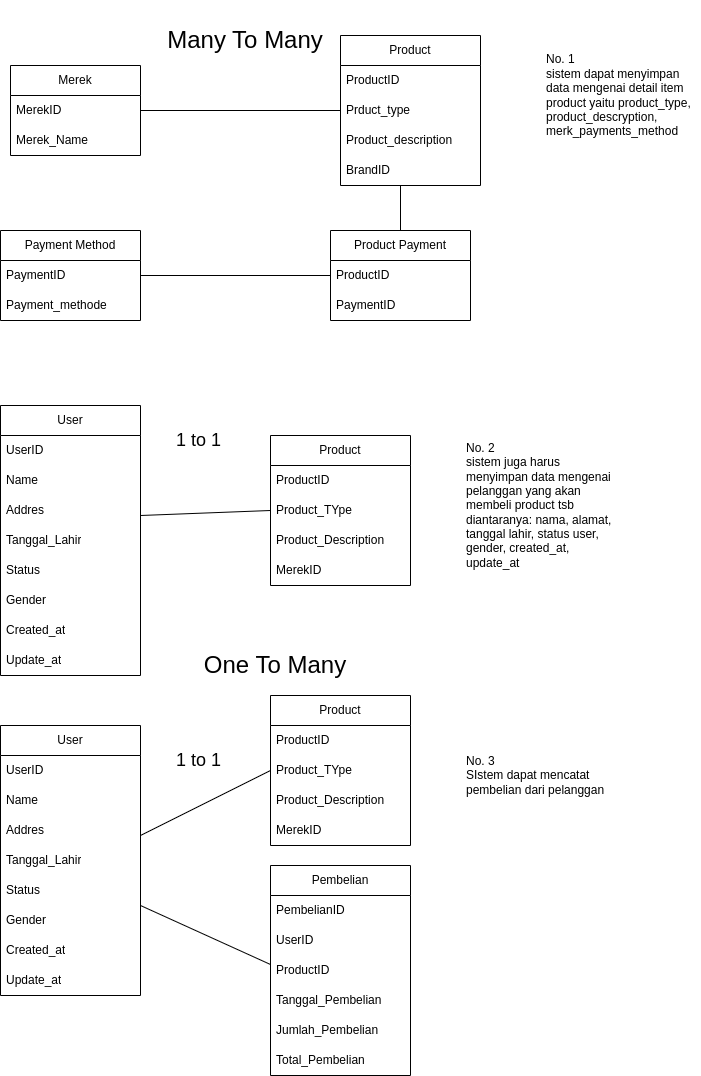

The diagram above was exported from draw.io. Its source (the exported page's mxGraphModel, read from the mxfile embedded in the PNG):
<mxGraphModel dx="878" dy="537" grid="1" gridSize="10" guides="1" tooltips="1" connect="1" arrows="1" fold="1" page="1" pageScale="1" pageWidth="850" pageHeight="1100" math="0" shadow="0">
  <root>
    <mxCell id="0" />
    <mxCell id="1" parent="0" />
    <mxCell id="Q92FZ6TJjZ2V5r6MpWZ8-6" value="Product" style="swimlane;fontStyle=0;childLayout=stackLayout;horizontal=1;startSize=30;horizontalStack=0;resizeParent=1;resizeParentMax=0;resizeLast=0;collapsible=1;marginBottom=0;whiteSpace=wrap;html=1;" parent="1" vertex="1">
      <mxGeometry x="400" y="40" width="140" height="150" as="geometry" />
    </mxCell>
    <mxCell id="Q92FZ6TJjZ2V5r6MpWZ8-7" value="ProductID" style="text;strokeColor=none;fillColor=none;align=left;verticalAlign=middle;spacingLeft=4;spacingRight=4;overflow=hidden;points=[[0,0.5],[1,0.5]];portConstraint=eastwest;rotatable=0;whiteSpace=wrap;html=1;" parent="Q92FZ6TJjZ2V5r6MpWZ8-6" vertex="1">
      <mxGeometry y="30" width="140" height="30" as="geometry" />
    </mxCell>
    <mxCell id="Q92FZ6TJjZ2V5r6MpWZ8-8" value="Prduct_type" style="text;strokeColor=none;fillColor=none;align=left;verticalAlign=middle;spacingLeft=4;spacingRight=4;overflow=hidden;points=[[0,0.5],[1,0.5]];portConstraint=eastwest;rotatable=0;whiteSpace=wrap;html=1;" parent="Q92FZ6TJjZ2V5r6MpWZ8-6" vertex="1">
      <mxGeometry y="60" width="140" height="30" as="geometry" />
    </mxCell>
    <mxCell id="Q92FZ6TJjZ2V5r6MpWZ8-9" value="Product_description" style="text;strokeColor=none;fillColor=none;align=left;verticalAlign=middle;spacingLeft=4;spacingRight=4;overflow=hidden;points=[[0,0.5],[1,0.5]];portConstraint=eastwest;rotatable=0;whiteSpace=wrap;html=1;" parent="Q92FZ6TJjZ2V5r6MpWZ8-6" vertex="1">
      <mxGeometry y="90" width="140" height="30" as="geometry" />
    </mxCell>
    <mxCell id="Q92FZ6TJjZ2V5r6MpWZ8-10" value="BrandID" style="text;strokeColor=none;fillColor=none;align=left;verticalAlign=middle;spacingLeft=4;spacingRight=4;overflow=hidden;points=[[0,0.5],[1,0.5]];portConstraint=eastwest;rotatable=0;whiteSpace=wrap;html=1;" parent="Q92FZ6TJjZ2V5r6MpWZ8-6" vertex="1">
      <mxGeometry y="120" width="140" height="30" as="geometry" />
    </mxCell>
    <mxCell id="Q92FZ6TJjZ2V5r6MpWZ8-1" value="Merek" style="swimlane;fontStyle=0;childLayout=stackLayout;horizontal=1;startSize=30;horizontalStack=0;resizeParent=1;resizeParentMax=0;resizeLast=0;collapsible=1;marginBottom=0;whiteSpace=wrap;html=1;" parent="1" vertex="1">
      <mxGeometry x="70" y="70" width="130" height="90" as="geometry" />
    </mxCell>
    <mxCell id="Q92FZ6TJjZ2V5r6MpWZ8-3" value="MerekID" style="text;strokeColor=none;fillColor=none;align=left;verticalAlign=middle;spacingLeft=4;spacingRight=4;overflow=hidden;points=[[0,0.5],[1,0.5]];portConstraint=eastwest;rotatable=0;whiteSpace=wrap;html=1;" parent="Q92FZ6TJjZ2V5r6MpWZ8-1" vertex="1">
      <mxGeometry y="30" width="130" height="30" as="geometry" />
    </mxCell>
    <mxCell id="Q92FZ6TJjZ2V5r6MpWZ8-4" value="Merek_Name" style="text;strokeColor=none;fillColor=none;align=left;verticalAlign=middle;spacingLeft=4;spacingRight=4;overflow=hidden;points=[[0,0.5],[1,0.5]];portConstraint=eastwest;rotatable=0;whiteSpace=wrap;html=1;" parent="Q92FZ6TJjZ2V5r6MpWZ8-1" vertex="1">
      <mxGeometry y="60" width="130" height="30" as="geometry" />
    </mxCell>
    <mxCell id="Q92FZ6TJjZ2V5r6MpWZ8-18" value="" style="endArrow=none;html=1;rounded=0;entryX=0;entryY=0.5;entryDx=0;entryDy=0;exitX=1;exitY=0.5;exitDx=0;exitDy=0;" parent="1" target="Q92FZ6TJjZ2V5r6MpWZ8-8" edge="1" source="Q92FZ6TJjZ2V5r6MpWZ8-3">
      <mxGeometry width="50" height="50" relative="1" as="geometry">
        <mxPoint x="200" y="170" as="sourcePoint" />
        <mxPoint x="250" y="120" as="targetPoint" />
      </mxGeometry>
    </mxCell>
    <mxCell id="Q92FZ6TJjZ2V5r6MpWZ8-19" value="&lt;font style=&quot;font-size: 24px;&quot;&gt;Many To Many&lt;/font&gt;" style="text;html=1;strokeColor=none;fillColor=none;align=center;verticalAlign=middle;whiteSpace=wrap;rounded=0;" parent="1" vertex="1">
      <mxGeometry x="200" y="5" width="210" height="80" as="geometry" />
    </mxCell>
    <mxCell id="Q92FZ6TJjZ2V5r6MpWZ8-24" value="Product Payment" style="swimlane;fontStyle=0;childLayout=stackLayout;horizontal=1;startSize=30;horizontalStack=0;resizeParent=1;resizeParentMax=0;resizeLast=0;collapsible=1;marginBottom=0;whiteSpace=wrap;html=1;" parent="1" vertex="1">
      <mxGeometry x="390" y="235" width="140" height="90" as="geometry" />
    </mxCell>
    <mxCell id="Q92FZ6TJjZ2V5r6MpWZ8-25" value="ProductID" style="text;strokeColor=none;fillColor=none;align=left;verticalAlign=middle;spacingLeft=4;spacingRight=4;overflow=hidden;points=[[0,0.5],[1,0.5]];portConstraint=eastwest;rotatable=0;whiteSpace=wrap;html=1;" parent="Q92FZ6TJjZ2V5r6MpWZ8-24" vertex="1">
      <mxGeometry y="30" width="140" height="30" as="geometry" />
    </mxCell>
    <mxCell id="Q92FZ6TJjZ2V5r6MpWZ8-26" value="PaymentID" style="text;strokeColor=none;fillColor=none;align=left;verticalAlign=middle;spacingLeft=4;spacingRight=4;overflow=hidden;points=[[0,0.5],[1,0.5]];portConstraint=eastwest;rotatable=0;whiteSpace=wrap;html=1;" parent="Q92FZ6TJjZ2V5r6MpWZ8-24" vertex="1">
      <mxGeometry y="60" width="140" height="30" as="geometry" />
    </mxCell>
    <mxCell id="Q92FZ6TJjZ2V5r6MpWZ8-38" value="Payment Method" style="swimlane;fontStyle=0;childLayout=stackLayout;horizontal=1;startSize=30;horizontalStack=0;resizeParent=1;resizeParentMax=0;resizeLast=0;collapsible=1;marginBottom=0;whiteSpace=wrap;html=1;" parent="1" vertex="1">
      <mxGeometry x="60" y="235" width="140" height="90" as="geometry" />
    </mxCell>
    <mxCell id="Q92FZ6TJjZ2V5r6MpWZ8-39" value="PaymentID" style="text;strokeColor=none;fillColor=none;align=left;verticalAlign=middle;spacingLeft=4;spacingRight=4;overflow=hidden;points=[[0,0.5],[1,0.5]];portConstraint=eastwest;rotatable=0;whiteSpace=wrap;html=1;" parent="Q92FZ6TJjZ2V5r6MpWZ8-38" vertex="1">
      <mxGeometry y="30" width="140" height="30" as="geometry" />
    </mxCell>
    <mxCell id="Q92FZ6TJjZ2V5r6MpWZ8-40" value="Payment_methode" style="text;strokeColor=none;fillColor=none;align=left;verticalAlign=middle;spacingLeft=4;spacingRight=4;overflow=hidden;points=[[0,0.5],[1,0.5]];portConstraint=eastwest;rotatable=0;whiteSpace=wrap;html=1;" parent="Q92FZ6TJjZ2V5r6MpWZ8-38" vertex="1">
      <mxGeometry y="60" width="140" height="30" as="geometry" />
    </mxCell>
    <mxCell id="Q92FZ6TJjZ2V5r6MpWZ8-43" value="" style="endArrow=none;html=1;rounded=0;" parent="1" target="Q92FZ6TJjZ2V5r6MpWZ8-24" edge="1">
      <mxGeometry width="50" height="50" relative="1" as="geometry">
        <mxPoint x="460" y="190" as="sourcePoint" />
        <mxPoint x="420" y="370" as="targetPoint" />
      </mxGeometry>
    </mxCell>
    <mxCell id="Q92FZ6TJjZ2V5r6MpWZ8-44" value="" style="endArrow=none;html=1;rounded=0;entryX=1;entryY=0.5;entryDx=0;entryDy=0;" parent="1" target="Q92FZ6TJjZ2V5r6MpWZ8-39" edge="1" source="Q92FZ6TJjZ2V5r6MpWZ8-25">
      <mxGeometry width="50" height="50" relative="1" as="geometry">
        <mxPoint x="380" y="280" as="sourcePoint" />
        <mxPoint x="290" y="380" as="targetPoint" />
      </mxGeometry>
    </mxCell>
    <mxCell id="WJdHoQp5j3ovPT2Ssu2u-1" value="User" style="swimlane;fontStyle=0;childLayout=stackLayout;horizontal=1;startSize=30;horizontalStack=0;resizeParent=1;resizeParentMax=0;resizeLast=0;collapsible=1;marginBottom=0;whiteSpace=wrap;html=1;" vertex="1" parent="1">
      <mxGeometry x="60" y="410" width="140" height="270" as="geometry" />
    </mxCell>
    <mxCell id="WJdHoQp5j3ovPT2Ssu2u-2" value="UserID" style="text;strokeColor=none;fillColor=none;align=left;verticalAlign=middle;spacingLeft=4;spacingRight=4;overflow=hidden;points=[[0,0.5],[1,0.5]];portConstraint=eastwest;rotatable=0;whiteSpace=wrap;html=1;" vertex="1" parent="WJdHoQp5j3ovPT2Ssu2u-1">
      <mxGeometry y="30" width="140" height="30" as="geometry" />
    </mxCell>
    <mxCell id="WJdHoQp5j3ovPT2Ssu2u-3" value="Name" style="text;strokeColor=none;fillColor=none;align=left;verticalAlign=middle;spacingLeft=4;spacingRight=4;overflow=hidden;points=[[0,0.5],[1,0.5]];portConstraint=eastwest;rotatable=0;whiteSpace=wrap;html=1;" vertex="1" parent="WJdHoQp5j3ovPT2Ssu2u-1">
      <mxGeometry y="60" width="140" height="30" as="geometry" />
    </mxCell>
    <mxCell id="WJdHoQp5j3ovPT2Ssu2u-4" value="Addres" style="text;strokeColor=none;fillColor=none;align=left;verticalAlign=middle;spacingLeft=4;spacingRight=4;overflow=hidden;points=[[0,0.5],[1,0.5]];portConstraint=eastwest;rotatable=0;whiteSpace=wrap;html=1;" vertex="1" parent="WJdHoQp5j3ovPT2Ssu2u-1">
      <mxGeometry y="90" width="140" height="30" as="geometry" />
    </mxCell>
    <mxCell id="WJdHoQp5j3ovPT2Ssu2u-9" value="Tanggal_Lahir" style="text;strokeColor=none;fillColor=none;align=left;verticalAlign=middle;spacingLeft=4;spacingRight=4;overflow=hidden;points=[[0,0.5],[1,0.5]];portConstraint=eastwest;rotatable=0;whiteSpace=wrap;html=1;" vertex="1" parent="WJdHoQp5j3ovPT2Ssu2u-1">
      <mxGeometry y="120" width="140" height="30" as="geometry" />
    </mxCell>
    <mxCell id="WJdHoQp5j3ovPT2Ssu2u-10" value="Status" style="text;strokeColor=none;fillColor=none;align=left;verticalAlign=middle;spacingLeft=4;spacingRight=4;overflow=hidden;points=[[0,0.5],[1,0.5]];portConstraint=eastwest;rotatable=0;whiteSpace=wrap;html=1;" vertex="1" parent="WJdHoQp5j3ovPT2Ssu2u-1">
      <mxGeometry y="150" width="140" height="30" as="geometry" />
    </mxCell>
    <mxCell id="WJdHoQp5j3ovPT2Ssu2u-11" value="Gender" style="text;strokeColor=none;fillColor=none;align=left;verticalAlign=middle;spacingLeft=4;spacingRight=4;overflow=hidden;points=[[0,0.5],[1,0.5]];portConstraint=eastwest;rotatable=0;whiteSpace=wrap;html=1;" vertex="1" parent="WJdHoQp5j3ovPT2Ssu2u-1">
      <mxGeometry y="180" width="140" height="30" as="geometry" />
    </mxCell>
    <mxCell id="WJdHoQp5j3ovPT2Ssu2u-12" value="Created_at" style="text;strokeColor=none;fillColor=none;align=left;verticalAlign=middle;spacingLeft=4;spacingRight=4;overflow=hidden;points=[[0,0.5],[1,0.5]];portConstraint=eastwest;rotatable=0;whiteSpace=wrap;html=1;" vertex="1" parent="WJdHoQp5j3ovPT2Ssu2u-1">
      <mxGeometry y="210" width="140" height="30" as="geometry" />
    </mxCell>
    <mxCell id="WJdHoQp5j3ovPT2Ssu2u-13" value="Update_at" style="text;strokeColor=none;fillColor=none;align=left;verticalAlign=middle;spacingLeft=4;spacingRight=4;overflow=hidden;points=[[0,0.5],[1,0.5]];portConstraint=eastwest;rotatable=0;whiteSpace=wrap;html=1;" vertex="1" parent="WJdHoQp5j3ovPT2Ssu2u-1">
      <mxGeometry y="240" width="140" height="30" as="geometry" />
    </mxCell>
    <mxCell id="WJdHoQp5j3ovPT2Ssu2u-5" value="Product" style="swimlane;fontStyle=0;childLayout=stackLayout;horizontal=1;startSize=30;horizontalStack=0;resizeParent=1;resizeParentMax=0;resizeLast=0;collapsible=1;marginBottom=0;whiteSpace=wrap;html=1;" vertex="1" parent="1">
      <mxGeometry x="330" y="440" width="140" height="150" as="geometry" />
    </mxCell>
    <mxCell id="WJdHoQp5j3ovPT2Ssu2u-6" value="ProductID" style="text;strokeColor=none;fillColor=none;align=left;verticalAlign=middle;spacingLeft=4;spacingRight=4;overflow=hidden;points=[[0,0.5],[1,0.5]];portConstraint=eastwest;rotatable=0;whiteSpace=wrap;html=1;" vertex="1" parent="WJdHoQp5j3ovPT2Ssu2u-5">
      <mxGeometry y="30" width="140" height="30" as="geometry" />
    </mxCell>
    <mxCell id="WJdHoQp5j3ovPT2Ssu2u-7" value="Product_TYpe" style="text;strokeColor=none;fillColor=none;align=left;verticalAlign=middle;spacingLeft=4;spacingRight=4;overflow=hidden;points=[[0,0.5],[1,0.5]];portConstraint=eastwest;rotatable=0;whiteSpace=wrap;html=1;" vertex="1" parent="WJdHoQp5j3ovPT2Ssu2u-5">
      <mxGeometry y="60" width="140" height="30" as="geometry" />
    </mxCell>
    <mxCell id="WJdHoQp5j3ovPT2Ssu2u-8" value="Product_Description" style="text;strokeColor=none;fillColor=none;align=left;verticalAlign=middle;spacingLeft=4;spacingRight=4;overflow=hidden;points=[[0,0.5],[1,0.5]];portConstraint=eastwest;rotatable=0;whiteSpace=wrap;html=1;" vertex="1" parent="WJdHoQp5j3ovPT2Ssu2u-5">
      <mxGeometry y="90" width="140" height="30" as="geometry" />
    </mxCell>
    <mxCell id="WJdHoQp5j3ovPT2Ssu2u-16" value="MerekID" style="text;strokeColor=none;fillColor=none;align=left;verticalAlign=middle;spacingLeft=4;spacingRight=4;overflow=hidden;points=[[0,0.5],[1,0.5]];portConstraint=eastwest;rotatable=0;whiteSpace=wrap;html=1;" vertex="1" parent="WJdHoQp5j3ovPT2Ssu2u-5">
      <mxGeometry y="120" width="140" height="30" as="geometry" />
    </mxCell>
    <mxCell id="WJdHoQp5j3ovPT2Ssu2u-17" value="" style="endArrow=none;html=1;rounded=0;entryX=0;entryY=0.5;entryDx=0;entryDy=0;" edge="1" parent="1" target="WJdHoQp5j3ovPT2Ssu2u-7">
      <mxGeometry width="50" height="50" relative="1" as="geometry">
        <mxPoint x="200" y="520" as="sourcePoint" />
        <mxPoint x="250" y="470" as="targetPoint" />
      </mxGeometry>
    </mxCell>
    <mxCell id="WJdHoQp5j3ovPT2Ssu2u-18" value="&lt;font style=&quot;font-size: 18px;&quot;&gt;1 to 1&lt;/font&gt;" style="text;strokeColor=none;fillColor=none;align=left;verticalAlign=middle;spacingLeft=4;spacingRight=4;overflow=hidden;points=[[0,0.5],[1,0.5]];portConstraint=eastwest;rotatable=0;whiteSpace=wrap;html=1;" vertex="1" parent="1">
      <mxGeometry x="230" y="430" width="80" height="30" as="geometry" />
    </mxCell>
    <mxCell id="WJdHoQp5j3ovPT2Ssu2u-19" value="No. 1&lt;br&gt;sistem dapat menyimpan data mengenai detail item product yaitu product_type, product_descryption, merk_payments_method" style="text;strokeColor=none;fillColor=none;align=left;verticalAlign=middle;spacingLeft=4;spacingRight=4;overflow=hidden;points=[[0,0.5],[1,0.5]];portConstraint=eastwest;rotatable=0;whiteSpace=wrap;html=1;" vertex="1" parent="1">
      <mxGeometry x="600" y="20" width="160" height="160" as="geometry" />
    </mxCell>
    <mxCell id="WJdHoQp5j3ovPT2Ssu2u-20" value="No. 2&lt;br&gt;sistem juga harus menyimpan data mengenai pelanggan yang akan membeli product tsb diantaranya: nama, alamat, tanggal lahir, status user, gender, created_at, update_at" style="text;strokeColor=none;fillColor=none;align=left;verticalAlign=middle;spacingLeft=4;spacingRight=4;overflow=hidden;points=[[0,0.5],[1,0.5]];portConstraint=eastwest;rotatable=0;whiteSpace=wrap;html=1;" vertex="1" parent="1">
      <mxGeometry x="520" y="430" width="160" height="160" as="geometry" />
    </mxCell>
    <mxCell id="WJdHoQp5j3ovPT2Ssu2u-21" value="User" style="swimlane;fontStyle=0;childLayout=stackLayout;horizontal=1;startSize=30;horizontalStack=0;resizeParent=1;resizeParentMax=0;resizeLast=0;collapsible=1;marginBottom=0;whiteSpace=wrap;html=1;" vertex="1" parent="1">
      <mxGeometry x="60" y="730" width="140" height="270" as="geometry" />
    </mxCell>
    <mxCell id="WJdHoQp5j3ovPT2Ssu2u-22" value="UserID" style="text;strokeColor=none;fillColor=none;align=left;verticalAlign=middle;spacingLeft=4;spacingRight=4;overflow=hidden;points=[[0,0.5],[1,0.5]];portConstraint=eastwest;rotatable=0;whiteSpace=wrap;html=1;" vertex="1" parent="WJdHoQp5j3ovPT2Ssu2u-21">
      <mxGeometry y="30" width="140" height="30" as="geometry" />
    </mxCell>
    <mxCell id="WJdHoQp5j3ovPT2Ssu2u-23" value="Name" style="text;strokeColor=none;fillColor=none;align=left;verticalAlign=middle;spacingLeft=4;spacingRight=4;overflow=hidden;points=[[0,0.5],[1,0.5]];portConstraint=eastwest;rotatable=0;whiteSpace=wrap;html=1;" vertex="1" parent="WJdHoQp5j3ovPT2Ssu2u-21">
      <mxGeometry y="60" width="140" height="30" as="geometry" />
    </mxCell>
    <mxCell id="WJdHoQp5j3ovPT2Ssu2u-24" value="Addres" style="text;strokeColor=none;fillColor=none;align=left;verticalAlign=middle;spacingLeft=4;spacingRight=4;overflow=hidden;points=[[0,0.5],[1,0.5]];portConstraint=eastwest;rotatable=0;whiteSpace=wrap;html=1;" vertex="1" parent="WJdHoQp5j3ovPT2Ssu2u-21">
      <mxGeometry y="90" width="140" height="30" as="geometry" />
    </mxCell>
    <mxCell id="WJdHoQp5j3ovPT2Ssu2u-25" value="Tanggal_Lahir" style="text;strokeColor=none;fillColor=none;align=left;verticalAlign=middle;spacingLeft=4;spacingRight=4;overflow=hidden;points=[[0,0.5],[1,0.5]];portConstraint=eastwest;rotatable=0;whiteSpace=wrap;html=1;" vertex="1" parent="WJdHoQp5j3ovPT2Ssu2u-21">
      <mxGeometry y="120" width="140" height="30" as="geometry" />
    </mxCell>
    <mxCell id="WJdHoQp5j3ovPT2Ssu2u-26" value="Status" style="text;strokeColor=none;fillColor=none;align=left;verticalAlign=middle;spacingLeft=4;spacingRight=4;overflow=hidden;points=[[0,0.5],[1,0.5]];portConstraint=eastwest;rotatable=0;whiteSpace=wrap;html=1;" vertex="1" parent="WJdHoQp5j3ovPT2Ssu2u-21">
      <mxGeometry y="150" width="140" height="30" as="geometry" />
    </mxCell>
    <mxCell id="WJdHoQp5j3ovPT2Ssu2u-27" value="Gender" style="text;strokeColor=none;fillColor=none;align=left;verticalAlign=middle;spacingLeft=4;spacingRight=4;overflow=hidden;points=[[0,0.5],[1,0.5]];portConstraint=eastwest;rotatable=0;whiteSpace=wrap;html=1;" vertex="1" parent="WJdHoQp5j3ovPT2Ssu2u-21">
      <mxGeometry y="180" width="140" height="30" as="geometry" />
    </mxCell>
    <mxCell id="WJdHoQp5j3ovPT2Ssu2u-28" value="Created_at" style="text;strokeColor=none;fillColor=none;align=left;verticalAlign=middle;spacingLeft=4;spacingRight=4;overflow=hidden;points=[[0,0.5],[1,0.5]];portConstraint=eastwest;rotatable=0;whiteSpace=wrap;html=1;" vertex="1" parent="WJdHoQp5j3ovPT2Ssu2u-21">
      <mxGeometry y="210" width="140" height="30" as="geometry" />
    </mxCell>
    <mxCell id="WJdHoQp5j3ovPT2Ssu2u-29" value="Update_at" style="text;strokeColor=none;fillColor=none;align=left;verticalAlign=middle;spacingLeft=4;spacingRight=4;overflow=hidden;points=[[0,0.5],[1,0.5]];portConstraint=eastwest;rotatable=0;whiteSpace=wrap;html=1;" vertex="1" parent="WJdHoQp5j3ovPT2Ssu2u-21">
      <mxGeometry y="240" width="140" height="30" as="geometry" />
    </mxCell>
    <mxCell id="WJdHoQp5j3ovPT2Ssu2u-30" value="Product" style="swimlane;fontStyle=0;childLayout=stackLayout;horizontal=1;startSize=30;horizontalStack=0;resizeParent=1;resizeParentMax=0;resizeLast=0;collapsible=1;marginBottom=0;whiteSpace=wrap;html=1;" vertex="1" parent="1">
      <mxGeometry x="330" y="700" width="140" height="150" as="geometry" />
    </mxCell>
    <mxCell id="WJdHoQp5j3ovPT2Ssu2u-31" value="ProductID" style="text;strokeColor=none;fillColor=none;align=left;verticalAlign=middle;spacingLeft=4;spacingRight=4;overflow=hidden;points=[[0,0.5],[1,0.5]];portConstraint=eastwest;rotatable=0;whiteSpace=wrap;html=1;" vertex="1" parent="WJdHoQp5j3ovPT2Ssu2u-30">
      <mxGeometry y="30" width="140" height="30" as="geometry" />
    </mxCell>
    <mxCell id="WJdHoQp5j3ovPT2Ssu2u-32" value="Product_TYpe" style="text;strokeColor=none;fillColor=none;align=left;verticalAlign=middle;spacingLeft=4;spacingRight=4;overflow=hidden;points=[[0,0.5],[1,0.5]];portConstraint=eastwest;rotatable=0;whiteSpace=wrap;html=1;" vertex="1" parent="WJdHoQp5j3ovPT2Ssu2u-30">
      <mxGeometry y="60" width="140" height="30" as="geometry" />
    </mxCell>
    <mxCell id="WJdHoQp5j3ovPT2Ssu2u-33" value="Product_Description" style="text;strokeColor=none;fillColor=none;align=left;verticalAlign=middle;spacingLeft=4;spacingRight=4;overflow=hidden;points=[[0,0.5],[1,0.5]];portConstraint=eastwest;rotatable=0;whiteSpace=wrap;html=1;" vertex="1" parent="WJdHoQp5j3ovPT2Ssu2u-30">
      <mxGeometry y="90" width="140" height="30" as="geometry" />
    </mxCell>
    <mxCell id="WJdHoQp5j3ovPT2Ssu2u-34" value="MerekID" style="text;strokeColor=none;fillColor=none;align=left;verticalAlign=middle;spacingLeft=4;spacingRight=4;overflow=hidden;points=[[0,0.5],[1,0.5]];portConstraint=eastwest;rotatable=0;whiteSpace=wrap;html=1;" vertex="1" parent="WJdHoQp5j3ovPT2Ssu2u-30">
      <mxGeometry y="120" width="140" height="30" as="geometry" />
    </mxCell>
    <mxCell id="WJdHoQp5j3ovPT2Ssu2u-35" value="" style="endArrow=none;html=1;rounded=0;entryX=0;entryY=0.5;entryDx=0;entryDy=0;" edge="1" parent="1" target="WJdHoQp5j3ovPT2Ssu2u-32">
      <mxGeometry width="50" height="50" relative="1" as="geometry">
        <mxPoint x="200" y="840" as="sourcePoint" />
        <mxPoint x="250" y="790" as="targetPoint" />
      </mxGeometry>
    </mxCell>
    <mxCell id="WJdHoQp5j3ovPT2Ssu2u-36" value="&lt;font style=&quot;font-size: 18px;&quot;&gt;1 to 1&lt;/font&gt;" style="text;strokeColor=none;fillColor=none;align=left;verticalAlign=middle;spacingLeft=4;spacingRight=4;overflow=hidden;points=[[0,0.5],[1,0.5]];portConstraint=eastwest;rotatable=0;whiteSpace=wrap;html=1;" vertex="1" parent="1">
      <mxGeometry x="230" y="750" width="80" height="30" as="geometry" />
    </mxCell>
    <mxCell id="WJdHoQp5j3ovPT2Ssu2u-37" value="Pembelian" style="swimlane;fontStyle=0;childLayout=stackLayout;horizontal=1;startSize=30;horizontalStack=0;resizeParent=1;resizeParentMax=0;resizeLast=0;collapsible=1;marginBottom=0;whiteSpace=wrap;html=1;" vertex="1" parent="1">
      <mxGeometry x="330" y="870" width="140" height="210" as="geometry" />
    </mxCell>
    <mxCell id="WJdHoQp5j3ovPT2Ssu2u-38" value="PembelianID" style="text;strokeColor=none;fillColor=none;align=left;verticalAlign=middle;spacingLeft=4;spacingRight=4;overflow=hidden;points=[[0,0.5],[1,0.5]];portConstraint=eastwest;rotatable=0;whiteSpace=wrap;html=1;" vertex="1" parent="WJdHoQp5j3ovPT2Ssu2u-37">
      <mxGeometry y="30" width="140" height="30" as="geometry" />
    </mxCell>
    <mxCell id="WJdHoQp5j3ovPT2Ssu2u-39" value="UserID" style="text;strokeColor=none;fillColor=none;align=left;verticalAlign=middle;spacingLeft=4;spacingRight=4;overflow=hidden;points=[[0,0.5],[1,0.5]];portConstraint=eastwest;rotatable=0;whiteSpace=wrap;html=1;" vertex="1" parent="WJdHoQp5j3ovPT2Ssu2u-37">
      <mxGeometry y="60" width="140" height="30" as="geometry" />
    </mxCell>
    <mxCell id="WJdHoQp5j3ovPT2Ssu2u-40" value="ProductID" style="text;strokeColor=none;fillColor=none;align=left;verticalAlign=middle;spacingLeft=4;spacingRight=4;overflow=hidden;points=[[0,0.5],[1,0.5]];portConstraint=eastwest;rotatable=0;whiteSpace=wrap;html=1;" vertex="1" parent="WJdHoQp5j3ovPT2Ssu2u-37">
      <mxGeometry y="90" width="140" height="30" as="geometry" />
    </mxCell>
    <mxCell id="WJdHoQp5j3ovPT2Ssu2u-41" value="Tanggal_Pembelian" style="text;strokeColor=none;fillColor=none;align=left;verticalAlign=middle;spacingLeft=4;spacingRight=4;overflow=hidden;points=[[0,0.5],[1,0.5]];portConstraint=eastwest;rotatable=0;whiteSpace=wrap;html=1;" vertex="1" parent="WJdHoQp5j3ovPT2Ssu2u-37">
      <mxGeometry y="120" width="140" height="30" as="geometry" />
    </mxCell>
    <mxCell id="WJdHoQp5j3ovPT2Ssu2u-42" value="Jumlah_Pembelian" style="text;strokeColor=none;fillColor=none;align=left;verticalAlign=middle;spacingLeft=4;spacingRight=4;overflow=hidden;points=[[0,0.5],[1,0.5]];portConstraint=eastwest;rotatable=0;whiteSpace=wrap;html=1;" vertex="1" parent="WJdHoQp5j3ovPT2Ssu2u-37">
      <mxGeometry y="150" width="140" height="30" as="geometry" />
    </mxCell>
    <mxCell id="WJdHoQp5j3ovPT2Ssu2u-43" value="Total_Pembelian" style="text;strokeColor=none;fillColor=none;align=left;verticalAlign=middle;spacingLeft=4;spacingRight=4;overflow=hidden;points=[[0,0.5],[1,0.5]];portConstraint=eastwest;rotatable=0;whiteSpace=wrap;html=1;" vertex="1" parent="WJdHoQp5j3ovPT2Ssu2u-37">
      <mxGeometry y="180" width="140" height="30" as="geometry" />
    </mxCell>
    <mxCell id="WJdHoQp5j3ovPT2Ssu2u-44" value="" style="endArrow=none;html=1;rounded=0;entryX=0;entryY=0.3;entryDx=0;entryDy=0;entryPerimeter=0;" edge="1" parent="1" target="WJdHoQp5j3ovPT2Ssu2u-40">
      <mxGeometry width="50" height="50" relative="1" as="geometry">
        <mxPoint x="200" y="910" as="sourcePoint" />
        <mxPoint x="250" y="860" as="targetPoint" />
      </mxGeometry>
    </mxCell>
    <mxCell id="WJdHoQp5j3ovPT2Ssu2u-45" value="&lt;font style=&quot;font-size: 24px;&quot;&gt;One To Many&lt;/font&gt;" style="text;html=1;strokeColor=none;fillColor=none;align=center;verticalAlign=middle;whiteSpace=wrap;rounded=0;" vertex="1" parent="1">
      <mxGeometry x="230" y="630" width="210" height="80" as="geometry" />
    </mxCell>
    <mxCell id="WJdHoQp5j3ovPT2Ssu2u-46" value="No. 3&lt;br&gt;SIstem dapat mencatat pembelian dari pelanggan" style="text;strokeColor=none;fillColor=none;align=left;verticalAlign=middle;spacingLeft=4;spacingRight=4;overflow=hidden;points=[[0,0.5],[1,0.5]];portConstraint=eastwest;rotatable=0;whiteSpace=wrap;html=1;" vertex="1" parent="1">
      <mxGeometry x="520" y="700" width="160" height="160" as="geometry" />
    </mxCell>
  </root>
</mxGraphModel>